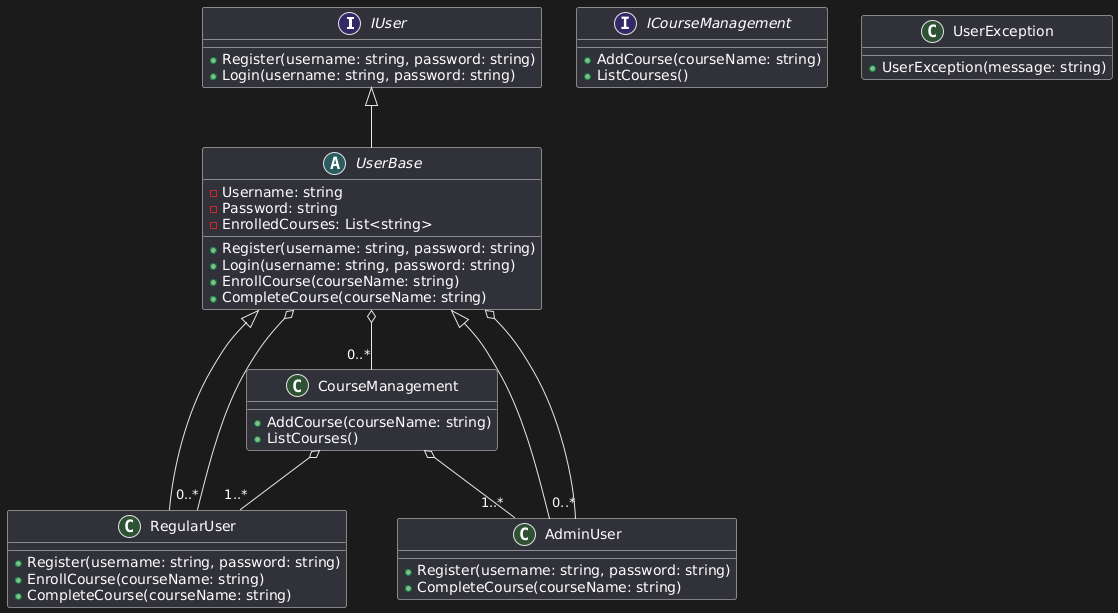

The diagram above was rendered by PlantUML. Its source (embedded in the PNG):
@startuml
interface IUser {
    +Register(username: string, password: string)
    +Login(username: string, password: string)
}

abstract class UserBase {
    -Username: string
    -Password: string
    -EnrolledCourses: List<string>
    +Register(username: string, password: string)
    +Login(username: string, password: string)
    +EnrollCourse(courseName: string)
    +CompleteCourse(courseName: string)
}

class RegularUser {
    +Register(username: string, password: string)
    +EnrollCourse(courseName: string)
    +CompleteCourse(courseName: string)
}

class AdminUser {
    +Register(username: string, password: string)
    +CompleteCourse(courseName: string)
}

interface ICourseManagement {
    +AddCourse(courseName: string)
    +ListCourses()
}

class CourseManagement {
    +AddCourse(courseName: string)
    +ListCourses()
}

class UserException {
    +UserException(message: string)
}

UserBase <|-- RegularUser
UserBase <|-- AdminUser
IUser <|-- UserBase
UserBase o-- "0..*" RegularUser
UserBase o-- "0..*" AdminUser
UserBase o-- "0..*" CourseManagement
CourseManagement o-- "1..*" RegularUser
CourseManagement o-- "1..*" AdminUser
@enduml